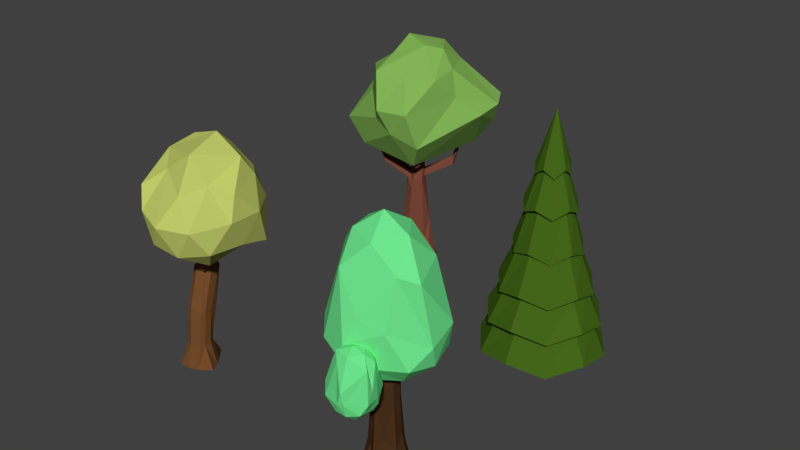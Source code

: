# Source: B_ume.blend  (saved by Blender 2.79.0; exported with 4.5.12 LTS)
import bpy
from mathutils import Matrix  # noqa: F401  (used for matrix-valued properties, if any)

bpy.ops.wm.read_factory_settings(use_empty=True)
scene = bpy.context.scene
scene.name = 'Scene'

# ---- collections
col_collection_1 = bpy.data.collections.new('Collection 1'); scene.collection.children.link(col_collection_1)

# ---- materials (node trees are filled in below, after node groups)
mat_material_008 = bpy.data.materials.new('Material.008')
mat_material_008.alpha_threshold = 0.0
mat_material_008.use_transparent_shadow = False
mat_material_008.diffuse_color = (0.196, 0.06274, 0.03834, 1.0)
mat_material_008.roughness = 0.5
mat_material_009 = bpy.data.materials.new('Material.009')
mat_material_009.alpha_threshold = 0.0
mat_material_009.use_transparent_shadow = False
mat_material_009.diffuse_color = (0.2271, 0.4575, 0.0941, 1.0)
mat_material_009.roughness = 0.5
mat_material_006 = bpy.data.materials.new('Material.006')
mat_material_006.alpha_threshold = 0.0
mat_material_006.use_transparent_shadow = False
mat_material_006.diffuse_color = (0.1789, 0.07348, 0.0249, 1.0)
mat_material_006.roughness = 0.5
mat_material_007 = bpy.data.materials.new('Material.007')
mat_material_007.alpha_threshold = 0.0
mat_material_007.use_transparent_shadow = False
mat_material_007.diffuse_color = (0.521, 0.5926, 0.143, 1.0)
mat_material_007.roughness = 0.5
mat_material_003 = bpy.data.materials.new('Material.003')
mat_material_003.alpha_threshold = 0.0
mat_material_003.use_transparent_shadow = False
mat_material_003.diffuse_color = (0.07036, 0.03071, 0.01161, 1.0)
mat_material_003.roughness = 0.5
mat_material_005 = bpy.data.materials.new('Material.005')
mat_material_005.alpha_threshold = 0.0
mat_material_005.use_transparent_shadow = False
mat_material_005.diffuse_color = (0.159, 0.7991, 0.2747, 1.0)
mat_material_005.roughness = 0.5
mat_material_004 = bpy.data.materials.new('Material.004')
mat_material_004.alpha_threshold = 0.0
mat_material_004.use_transparent_shadow = False
mat_material_004.diffuse_color = (0.1597, 0.8, 0.2759, 1.0)
mat_material_004.roughness = 0.5
mat_material_001 = bpy.data.materials.new('Material.001')
mat_material_001.alpha_threshold = 0.0
mat_material_001.use_transparent_shadow = False
mat_material_001.diffuse_color = (0.05951, 0.1384, 0.01033, 1.0)
mat_material_001.roughness = 0.5
mat_material_002 = bpy.data.materials.new('Material.002')
mat_material_002.alpha_threshold = 0.0
mat_material_002.use_transparent_shadow = False
mat_material_002.diffuse_color = (0.06998, 0.03036, 0.01157, 1.0)
mat_material_002.roughness = 0.5

# ---- material node trees

# ---- world
world_world = bpy.data.worlds.new('World'); scene.world = world_world
world_world.color = (0.05088, 0.05088, 0.05088)
world_world.use_sun_shadow = False
world_world.sun_shadow_jitter_overblur = 0.0
world_world.cycles.sampling_method = 'MANUAL'

# ---- meshes
me_cylinder_003 = bpy.data.meshes.new('Cylinder.003')
me_cylinder_003.from_pydata([(0.5859, 0.7964, -0.007796), (0.5859, 0.4077, 1.992), (1.53, 0.4896, -0.007796), (1.174, -0.0006999, 1.992), (2.113, -0.3134, -0.007796), (1.537, -0.5007, 3.319), (2.113, -1.306, -0.007796), (1.537, -1.119, 1.992), (1.53, -2.109, -0.007796), (1.174, -1.619, 1.992), (0.5859, -2.416, -0.007796), (0.5859, -1.81, 1.992), (-0.1046, -2.325, -0.007796), (-0.00189, -1.619, 2.643), (-0.9416, -1.306, -0.007796), (-0.3652, -1.119, 1.992), (-0.9416, -0.3134, -0.007796), (-0.03424, -0.6193, 2.474), (-0.3581, 0.4896, -0.007796), (-0.001889, -0.0006997, 1.992), (0.978, -0.27, 6.46), (0.7209, -0.2579, 6.594), (1.084, -0.6036, 6.556), (1.22, -1.016, 6.46), (0.8157, -1.349, 6.46), (0.6903, -1.477, 5.813), (0.1938, -1.262, 6.46), (-0.04858, -1.016, 6.46), (-0.04858, -0.6946, 6.593), (0.1938, -0.27, 5.193), (0.8011, -0.2271, 7.673), (0.5859, -0.1572, 7.673), (0.9341, -0.4102, 7.673), (0.9341, -0.6365, 7.47), (0.8011, -0.8195, 7.673), (0.5859, -0.8894, 7.478), (0.3707, -0.8195, 7.673), (0.2377, -0.6365, 7.673), (0.2377, -0.4102, 7.673), (0.3707, -0.2271, 7.673), (0.6261, 0.119, 10.99), (0.5859, 0.1321, 10.99), (0.651, 0.08479, 10.99), (0.651, 0.04248, 10.99), (0.6261, 0.008247, 10.99), (0.5859, -0.004828, 10.99), (0.5457, 0.008247, 10.99), (0.5208, 0.04248, 10.99), (0.5208, 0.08479, 10.99), (0.5457, 0.119, 10.99), (0.9341, 0.2416, 9.33), (0.9341, 0.01532, 9.33), (0.3707, 0.4247, 9.33), (0.5859, 0.4946, 9.33), (0.3707, -0.1677, 9.33), (0.2377, 0.01532, 9.33), (0.8011, -0.1677, 9.33), (0.8011, 0.4247, 9.33), (0.2377, 0.2416, 9.33), (0.5859, -0.2377, 9.33), (0.5859, -1.095, 7.215), (0.2822, -1.024, 6.842), (1.077, -0.5069, 6.878), (1.077, -0.8262, 7.231), (0.2822, -0.2486, 7.067), (0.7169, -0.1499, 6.942), (0.09455, -0.8262, 7.067), (0.8896, -1.084, 7.067), (0.8896, -0.2486, 7.067), (0.09455, -0.6137, 6.823), (1.342, -1.713, 8.293), (1.475, -1.53, 8.091), (1.126, -1.783, 8.098), (1.126, -1.989, 7.835), (1.618, -1.72, 7.852), (1.43, -1.978, 7.687), (0.6748, -2.566, 9.982), (0.753, -2.459, 9.862), (0.5482, -2.608, 9.867), (0.5482, -2.728, 9.712), (0.8372, -2.57, 9.722), (0.7268, -2.722, 9.625), (-1.549, -1.694, 7.494), (-1.306, -1.94, 7.494), (-1.549, -1.372, 7.626), (-1.218, -1.702, 7.876), (-1.405, -1.504, 8.101), (-1.405, -1.291, 7.857), (-2.238, -2.159, 9.549), (-2.157, -2.242, 9.549), (-2.238, -2.051, 9.594), (-2.127, -2.162, 9.677), (-2.19, -2.096, 9.753), (-2.19, -2.024, 9.671), (2.158, 1.421, 7.096), (1.901, 1.433, 7.23), (2.264, 1.088, 7.192), (1.897, 1.541, 7.578), (2.069, 1.443, 7.702), (2.257, 1.184, 7.514), (2.212, 2.54, 9.393), (2.115, 2.507, 9.432), (2.252, 2.425, 9.33), (2.113, 2.443, 9.554), (2.178, 2.383, 9.56), (2.249, 2.365, 9.441)], [], [(1, 2, 0), (3, 4, 2), (5, 6, 4), (7, 8, 6), (9, 10, 8), (10, 13, 12), (13, 14, 12), (15, 16, 14), (1, 20, 3), (17, 18, 16), (19, 0, 18), (6, 14, 18), (60, 36, 61), (5, 23, 7), (5, 20, 22), (1, 29, 21), (17, 29, 19), (17, 27, 28), (15, 26, 27), (13, 25, 26), (9, 25, 11), (7, 24, 9), (51, 42, 43), (62, 33, 63), (64, 31, 65), (66, 36, 37), (34, 71, 33), (68, 31, 30), (66, 38, 69), (67, 74, 75), (68, 32, 62), (64, 38, 39), (46, 44, 42), (52, 41, 53), (54, 47, 55), (56, 43, 44), (57, 41, 40), (55, 48, 58), (59, 44, 45), (50, 40, 42), (58, 49, 52), (59, 46, 54), (36, 59, 54), (39, 58, 52), (30, 50, 32), (34, 59, 35), (38, 55, 58), (31, 57, 30), (34, 51, 56), (37, 54, 55), (31, 52, 53), (32, 51, 33), (29, 69, 64), (68, 99, 98), (25, 67, 60), (66, 87, 86), (62, 96, 99), (23, 67, 24), (27, 84, 28), (21, 64, 65), (23, 62, 63), (25, 61, 26), (72, 79, 78), (75, 80, 81), (60, 72, 35), (63, 71, 74), (67, 73, 60), (34, 72, 70), (80, 76, 81), (81, 78, 79), (70, 77, 71), (73, 81, 79), (71, 80, 74), (70, 78, 76), (85, 89, 83), (87, 90, 93), (66, 85, 61), (27, 83, 82), (28, 87, 69), (61, 83, 26), (90, 92, 93), (88, 91, 92), (82, 89, 88), (86, 93, 92), (84, 88, 90), (86, 91, 85), (95, 100, 94), (97, 101, 95), (20, 96, 22), (68, 97, 65), (65, 95, 21), (20, 95, 94), (100, 105, 102), (101, 104, 100), (98, 105, 104), (94, 102, 96), (98, 103, 97), (99, 102, 105), (1, 3, 2), (3, 5, 4), (5, 7, 6), (7, 9, 8), (9, 11, 10), (10, 11, 13), (13, 15, 14), (15, 17, 16), (1, 21, 20), (17, 19, 18), (19, 1, 0), (18, 0, 6), (0, 2, 6), (2, 4, 6), (6, 8, 10), (10, 12, 14), (14, 16, 18), (6, 10, 14), (60, 35, 36), (5, 22, 23), (5, 3, 20), (1, 19, 29), (17, 28, 29), (17, 15, 27), (15, 13, 26), (13, 11, 25), (9, 24, 25), (7, 23, 24), (51, 50, 42), (62, 32, 33), (64, 39, 31), (66, 61, 36), (34, 70, 71), (68, 65, 31), (66, 37, 38), (67, 63, 74), (68, 30, 32), (64, 69, 38), (42, 40, 41), (41, 49, 48), (48, 47, 46), (46, 45, 44), (44, 43, 42), (42, 41, 48), (48, 46, 42), (52, 49, 41), (54, 46, 47), (56, 51, 43), (57, 53, 41), (55, 47, 48), (59, 56, 44), (50, 57, 40), (58, 48, 49), (59, 45, 46), (36, 35, 59), (39, 38, 58), (30, 57, 50), (34, 56, 59), (38, 37, 55), (31, 53, 57), (34, 33, 51), (37, 36, 54), (31, 39, 52), (32, 50, 51), (29, 28, 69), (68, 62, 99), (25, 24, 67), (66, 69, 87), (62, 22, 96), (23, 63, 67), (27, 82, 84), (21, 29, 64), (23, 22, 62), (25, 60, 61), (72, 73, 79), (75, 74, 80), (60, 73, 72), (63, 33, 71), (67, 75, 73), (34, 35, 72), (80, 77, 76), (81, 76, 78), (70, 76, 77), (73, 75, 81), (71, 77, 80), (70, 72, 78), (85, 91, 89), (87, 84, 90), (66, 86, 85), (27, 26, 83), (28, 84, 87), (61, 85, 83), (90, 88, 92), (88, 89, 91), (82, 83, 89), (86, 87, 93), (84, 82, 88), (86, 92, 91), (95, 101, 100), (97, 103, 101), (20, 94, 96), (68, 98, 97), (65, 97, 95), (20, 21, 95), (100, 104, 105), (101, 103, 104), (98, 99, 105), (94, 100, 102), (98, 104, 103), (99, 96, 102)])
me_cylinder_003.materials.append(mat_material_008)
me_cylinder_003.use_remesh_preserve_volume = False
me_cylinder_003.use_remesh_preserve_attributes = False
me_cylinder_003.use_mirror_vertex_groups = False
me_cylinder_003.update()
me_icosphere_002 = bpy.data.meshes.new('Icosphere.002')
me_icosphere_002.from_pydata([(-0.5422, 0.0, -1.227), (0.7062, -0.9987, -0.7718), (-0.162, -1.17, -0.291), (-0.8944, 0.0, -0.3889), (0.1463, 1.192, -0.6213), (1.146, 0.8674, -0.6213), (0.2764, -0.8506, 0.5055), (-0.7236, -0.5257, 0.5055), (-0.6254, 0.5745, 0.6365), (0.2563, 0.9638, 0.3933), (0.7902, -0.05529, 0.5861), (-0.2594, -0.05379, 1.078), (-0.6927, -0.9095, -1.03), (0.424, -0.7529, -1.269), (0.2076, -1.196, -0.536), (1.335, 0.1552, -0.2725), (0.848, 0.6507, -1.072), (-1.068, 0.0, -0.7923), (-1.249, -0.7439, -0.6541), (0.2603, 0.8417, -1.025), (-0.8481, 0.6612, -0.4668), (0.6856, 1.151, -0.6998), (0.9513, -0.1609, 0.07463), (1.374, 0.6507, -0.1741), (0.0, -1.339, -0.06664), (0.5878, -1.222, -0.06664), (-0.9511, -0.309, 0.05831), (-0.6833, -0.6588, 0.02209), (-0.601, 0.6532, 0.1939), (-1.032, 0.3036, -0.07792), (1.186, 0.9953, -0.08185), (0.4227, 1.342, -0.1741), (0.7922, -0.5928, 0.4871), (-0.2629, -1.036, 0.584), (-0.9031, 0.138, 0.4602), (-0.2629, 0.809, 0.584), (0.5329, 0.5422, 0.604), (0.2518, -0.221, 0.9808), (0.5257, 0.0, 0.909), (-0.2553, -0.5342, 0.8175), (-0.471, 0.1223, 0.9018), (0.1625, 0.5, 0.909)], [], [(0, 13, 12), (1, 13, 15), (0, 12, 17), (0, 17, 19), (0, 19, 16), (1, 15, 22), (2, 14, 24), (3, 18, 26), (4, 20, 28), (5, 21, 30), (1, 22, 25), (2, 24, 27), (3, 26, 29), (4, 28, 31), (5, 30, 23), (6, 32, 37), (7, 33, 39), (8, 34, 40), (9, 35, 41), (10, 36, 38), (38, 41, 11), (38, 36, 41), (36, 9, 41), (41, 40, 11), (41, 35, 40), (35, 8, 40), (40, 39, 11), (40, 34, 39), (34, 7, 39), (39, 37, 11), (39, 33, 37), (33, 6, 37), (37, 38, 11), (37, 32, 38), (32, 10, 38), (23, 36, 10), (23, 30, 36), (30, 9, 36), (31, 35, 9), (31, 28, 35), (28, 8, 35), (29, 34, 8), (29, 26, 34), (26, 7, 34), (27, 33, 7), (27, 24, 33), (24, 6, 33), (25, 32, 6), (25, 22, 32), (22, 10, 32), (30, 31, 9), (30, 21, 31), (21, 4, 31), (28, 29, 8), (28, 20, 29), (20, 3, 29), (26, 27, 7), (26, 18, 27), (18, 2, 27), (24, 25, 6), (24, 14, 25), (14, 1, 25), (22, 23, 10), (22, 15, 23), (15, 5, 23), (16, 21, 5), (16, 19, 21), (19, 4, 21), (19, 20, 4), (19, 17, 20), (17, 3, 20), (17, 18, 3), (17, 12, 18), (12, 2, 18), (15, 16, 5), (15, 13, 16), (13, 0, 16), (12, 14, 2), (12, 13, 14), (13, 1, 14)])
me_icosphere_002.materials.append(mat_material_009)
me_icosphere_002.use_remesh_preserve_volume = False
me_icosphere_002.use_remesh_preserve_attributes = False
me_icosphere_002.use_mirror_vertex_groups = False
me_icosphere_002.update()
me_cylinder_002 = bpy.data.meshes.new('Cylinder.002')
me_cylinder_002.from_pydata([(0.9496, 1.797, -1.073e-06), (0.9496, 0.6925, 2.0), (1.795, 0.8565, -1.073e-06), (1.537, 0.5015, 2.0), (2.318, 0.1371, -1.073e-06), (1.901, 0.001532, 2.0), (2.758, -0.7521, -1.073e-06), (1.901, -0.6165, 2.0), (1.795, -1.471, -1.073e-06), (1.752, -1.022, 2.0), (0.9496, -1.746, -1.073e-06), (0.9496, -1.307, 2.0), (0.1039, -1.808, -1.073e-06), (0.3618, -1.117, 2.0), (-0.4188, -0.7521, -1.073e-06), (-0.001484, -0.6165, 2.0), (-0.4188, 0.1371, -1.073e-06), (0.3884, 0.001532, 2.0), (0.1039, 0.8565, -1.073e-06), (0.3618, 0.5015, 2.0), (1.537, 1.901, 8.407), (0.9496, 2.092, 8.712), (1.901, 1.401, 8.407), (1.901, 0.7829, 8.764), (1.537, 0.2829, 8.407), (0.9496, 0.09194, 8.958), (0.3618, 0.2829, 8.407), (0.0343, 0.5512, 8.407), (0.1795, 1.401, 8.84), (0.3618, 1.901, 8.407), (1.087, 1.597, 9.653), (0.8599, 1.983, 9.489), (1.172, 1.48, 9.653), (1.812, 0.9628, 9.327), (1.087, 1.219, 9.653), (0.9496, 0.6125, 9.475), (0.8124, 1.219, 9.653), (0.7276, 1.336, 9.653), (0.3207, 1.425, 9.62), (0.8124, 1.597, 9.653), (1.691, 0.08221, 8.465), (2.054, 0.5822, 8.822), (1.103, -0.1088, 9.016), (1.691, 0.3985, 10.12), (2.054, 0.8985, 9.385), (1.103, 0.2075, 9.533), (0.1976, 2.088, 8.35), (0.01528, 1.588, 8.783), (0.7853, 2.279, 8.654), (0.1976, 2.404, 10.0), (-0.1657, 1.904, 9.563), (0.7853, 2.595, 9.432), (0.9496, 1.05, 5.173), (1.74, 1.011, 5.029), (1.901, 0.3593, 5.029), (1.901, -0.2587, 5.198), (0.3618, 0.8593, 5.029), (0.08409, 0.3593, 5.234), (-0.001484, -0.2587, 5.029), (0.4754, -0.8555, 5.029), (0.9496, -0.9497, 5.29), (1.734, -0.6313, 5.029), (-0.8498, 3.411, 10.3), (-0.897, 3.281, 10.42), (-0.6977, 3.46, 10.38), (-0.8498, 3.493, 10.73), (-0.9439, 3.363, 10.62), (-0.6977, 3.542, 10.58), (2.934, -1.425, 10.87), (3.034, -1.287, 10.97), (2.773, -1.477, 11.02), (2.934, -1.338, 11.33), (3.034, -1.201, 11.13), (2.773, -1.39, 11.17)], [], [(0, 3, 2), (3, 4, 2), (4, 7, 6), (7, 8, 6), (9, 10, 8), (11, 12, 10), (13, 14, 12), (15, 16, 14), (52, 20, 53), (17, 18, 16), (19, 0, 18), (6, 14, 18), (26, 35, 36), (55, 22, 23), (53, 22, 54), (52, 29, 21), (57, 29, 56), (57, 27, 28), (58, 26, 27), (60, 26, 59), (60, 24, 25), (55, 24, 61), (22, 33, 23), (38, 47, 28), (27, 36, 37), (24, 42, 25), (21, 30, 20), (28, 37, 38), (25, 45, 35), (20, 32, 22), (29, 47, 46), (35, 34, 36), (38, 37, 39), (31, 39, 30), (33, 32, 34), (43, 72, 44), (45, 70, 73), (35, 43, 34), (23, 44, 41), (24, 41, 40), (33, 43, 44), (49, 67, 65), (51, 64, 67), (39, 50, 38), (31, 48, 51), (29, 48, 21), (31, 49, 39), (37, 36, 34), (7, 61, 9), (11, 61, 60), (11, 59, 13), (15, 59, 58), (17, 58, 57), (17, 56, 19), (1, 56, 52), (3, 54, 5), (7, 54, 55), (1, 53, 3), (62, 67, 64), (62, 66, 65), (48, 62, 64), (50, 63, 47), (49, 66, 50), (47, 62, 46), (68, 72, 71), (68, 73, 70), (41, 68, 40), (44, 69, 41), (43, 73, 71), (42, 68, 70), (0, 1, 3), (3, 5, 4), (4, 5, 7), (7, 9, 8), (9, 11, 10), (11, 13, 12), (13, 15, 14), (15, 17, 16), (52, 21, 20), (17, 19, 18), (19, 1, 0), (18, 0, 2), (2, 4, 6), (6, 8, 10), (10, 12, 6), (12, 14, 6), (14, 16, 18), (18, 2, 6), (26, 25, 35), (55, 54, 22), (53, 20, 22), (52, 56, 29), (57, 28, 29), (57, 58, 27), (58, 59, 26), (60, 25, 26), (60, 61, 24), (55, 23, 24), (22, 32, 33), (38, 50, 47), (27, 26, 36), (24, 40, 42), (21, 31, 30), (28, 27, 37), (25, 42, 45), (20, 30, 32), (29, 28, 47), (43, 71, 72), (45, 42, 70), (35, 45, 43), (23, 33, 44), (24, 23, 41), (33, 34, 43), (49, 51, 67), (51, 48, 64), (39, 49, 50), (31, 21, 48), (29, 46, 48), (31, 51, 49), (34, 32, 30), (30, 39, 34), (39, 37, 34), (7, 55, 61), (11, 9, 61), (11, 60, 59), (15, 13, 59), (17, 15, 58), (17, 57, 56), (1, 19, 56), (3, 53, 54), (7, 5, 54), (1, 52, 53), (62, 65, 67), (62, 63, 66), (48, 46, 62), (50, 66, 63), (49, 65, 66), (47, 63, 62), (68, 69, 72), (68, 71, 73), (41, 69, 68), (44, 72, 69), (43, 45, 73), (42, 40, 68)])
me_cylinder_002.materials.append(mat_material_006)
me_cylinder_002.use_remesh_preserve_volume = False
me_cylinder_002.use_remesh_preserve_attributes = False
me_cylinder_002.use_mirror_vertex_groups = False
me_cylinder_002.update()
me_icosphere_001 = bpy.data.meshes.new('Icosphere.001')
me_icosphere_001.from_pydata([(-0.1358, 0.0, -0.838), (0.7148, -0.7145, -0.4472), (-0.2852, -1.039, -0.4472), (-1.238, 0.1642, -0.4472), (-0.582, 1.175, -0.4472), (0.6591, 0.5626, -0.6837), (0.1382, -0.7862, 0.4546), (-0.7639, -0.7982, 0.4151), (-0.8594, 0.5257, 0.4472), (0.1406, 0.8506, 0.4472), (0.7486, -0.1471, 0.4359), (-0.0379, 0.2582, 1.205), (-0.3145, -0.6954, -0.648), (0.4165, -0.4978, -0.8173), (0.2541, -0.9978, -0.5257), (0.7148, 0.0, -0.5257), (0.1215, 0.4467, -0.8893), (-0.9937, 0.1135, -0.962), (-1.19, -0.2785, -0.5504), (-0.4681, 0.6531, -0.8173), (-1.033, 1.02, -0.4485), (0.1086, 0.8592, -0.2173), (0.8153, -0.309, 0.0), (0.8153, 0.309, 0.0), (-0.00878, -1.189, 0.0), (0.579, -0.9978, 0.0), (-1.294, -0.1448, 0.0), (-0.5526, -1.002, 0.07013), (-0.9337, 0.8831, 0.09596), (-1.365, 0.3527, -0.1731), (0.452, 0.809, 0.0), (-0.3056, 1.153, 0.0), (0.3591, -0.3566, 0.5437), (-0.4453, -0.4918, 0.6678), (-0.9865, 0.0, 0.5257), (-0.3987, 0.809, 0.5257), (0.5524, 0.5, 0.5257), (0.04328, -0.4019, 1.03), (0.4716, 0.2878, 0.8858), (-0.8347, -0.1092, 0.8272), (-0.5662, 0.2341, 1.046), (-0.2273, 0.7059, 0.8355)], [], [(0, 13, 12), (1, 13, 15), (0, 12, 17), (0, 17, 19), (0, 19, 16), (1, 15, 22), (2, 14, 24), (3, 18, 26), (4, 20, 28), (5, 21, 30), (1, 22, 25), (2, 24, 27), (3, 26, 29), (4, 28, 31), (5, 30, 23), (6, 32, 37), (7, 33, 39), (8, 34, 40), (9, 35, 41), (10, 36, 38), (38, 41, 11), (38, 36, 41), (36, 9, 41), (41, 40, 11), (41, 35, 40), (35, 8, 40), (40, 39, 11), (40, 34, 39), (34, 7, 39), (39, 37, 11), (39, 33, 37), (33, 6, 37), (37, 38, 11), (37, 32, 38), (32, 10, 38), (23, 36, 10), (23, 30, 36), (30, 9, 36), (31, 35, 9), (31, 28, 35), (28, 8, 35), (29, 34, 8), (29, 26, 34), (26, 7, 34), (27, 33, 7), (27, 24, 33), (24, 6, 33), (25, 32, 6), (25, 22, 32), (22, 10, 32), (30, 31, 9), (30, 21, 31), (21, 4, 31), (28, 29, 8), (28, 20, 29), (20, 3, 29), (26, 27, 7), (26, 18, 27), (18, 2, 27), (24, 25, 6), (24, 14, 25), (14, 1, 25), (22, 23, 10), (22, 15, 23), (15, 5, 23), (16, 21, 5), (16, 19, 21), (19, 4, 21), (19, 20, 4), (19, 17, 20), (17, 3, 20), (17, 18, 3), (17, 12, 18), (12, 2, 18), (15, 16, 5), (15, 13, 16), (13, 0, 16), (12, 14, 2), (12, 13, 14), (13, 1, 14)])
me_icosphere_001.materials.append(mat_material_007)
me_icosphere_001.use_remesh_preserve_volume = False
me_icosphere_001.use_remesh_preserve_attributes = False
me_icosphere_001.use_mirror_vertex_groups = False
me_icosphere_001.update()
me_cylinder_004 = bpy.data.meshes.new('Cylinder.004')
me_cylinder_004.from_pydata([(0.6157, 1.006, -0.2114), (0.6157, 0.6289, 1.468), (1.331, 0.7735, -0.2114), (1.109, 0.4686, 1.468), (1.773, 0.1652, -0.2114), (1.274, 0.04876, 2.183), (1.773, -0.5867, -0.2114), (1.414, -0.4702, 1.468), (1.331, -1.195, -0.2114), (0.9879, -0.7916, 1.98), (0.6157, -1.427, -0.2114), (0.6157, -1.05, 1.468), (-0.09935, -1.476, -0.2114), (0.2268, -0.7219, 1.468), (-0.5413, -0.5867, -0.2114), (-0.1828, -0.4702, 1.468), (-0.5413, 0.1652, -0.2114), (-0.2843, 0.2079, 1.468), (-0.09935, 0.7735, -0.2114), (0.1222, 0.4686, 1.468), (1.0, 0.3184, 4.812), (0.6157, 0.5211, 4.812), (1.238, -0.008612, 4.812), (1.238, -0.4128, 4.812), (1.0, -0.7398, 4.566), (0.6157, -0.8647, 4.812), (0.2313, -0.7398, 4.488), (-0.006259, -0.4128, 5.53), (0.08503, -0.008612, 4.812), (0.2313, 0.3184, 4.812), (0.6928, -0.1046, 7.14), (0.6157, -0.07961, 7.14), (0.7404, -0.1702, 7.14), (0.7404, -0.2512, 7.14), (0.6928, -0.3168, 7.14), (0.6157, -0.3418, 7.14), (0.5387, -0.3168, 7.14), (0.4911, -0.2512, 7.14), (0.4911, -0.1702, 7.14), (0.5387, -0.1046, 7.14), (1.238, -0.4128, 3.831), (1.0, -0.7398, 4.111), (0.6157, 0.3571, 3.831), (1.0, 0.3184, 3.831), (1.238, -0.008612, 3.831), (0.2313, 0.3184, 3.831), (-0.006259, -0.008612, 3.831), (-0.006259, -0.4128, 3.831), (0.2313, -0.7398, 4.085), (0.6157, -0.8647, 3.831), (0.8927, -1.951, 4.654), (1.155, -1.865, 4.486), (0.6303, -1.865, 4.433), (0.6303, -1.865, 4.158), (0.8927, -1.951, 3.985), (1.155, -1.865, 4.176), (1.034, -2.58, 4.974), (1.093, -2.603, 4.938), (0.9752, -2.613, 4.932), (0.9752, -2.666, 4.9), (1.034, -2.71, 4.897), (1.093, -2.663, 4.902)], [], [(1, 2, 0), (3, 4, 2), (4, 7, 6), (7, 8, 6), (9, 10, 8), (10, 13, 12), (13, 14, 12), (15, 16, 14), (41, 23, 24), (17, 18, 16), (19, 0, 18), (6, 10, 14), (21, 30, 20), (43, 21, 20), (44, 23, 40), (43, 22, 44), (42, 29, 21), (45, 28, 29), (47, 28, 46), (47, 26, 27), (26, 53, 52), (49, 53, 48), (38, 36, 34), (27, 38, 28), (25, 34, 35), (20, 32, 22), (29, 38, 39), (25, 36, 26), (22, 33, 23), (29, 31, 21), (27, 36, 37), (23, 34, 24), (9, 49, 11), (13, 49, 48), (13, 47, 15), (15, 46, 17), (17, 45, 19), (1, 45, 42), (3, 44, 5), (5, 40, 7), (1, 43, 3), (9, 40, 41), (51, 61, 55), (54, 59, 53), (25, 52, 50), (41, 51, 55), (49, 55, 54), (25, 51, 24), (60, 58, 59), (61, 56, 60), (52, 59, 58), (50, 57, 51), (55, 60, 54), (50, 58, 56), (1, 3, 2), (3, 5, 4), (4, 5, 7), (7, 9, 8), (9, 11, 10), (10, 11, 13), (13, 15, 14), (15, 17, 16), (41, 40, 23), (17, 19, 18), (19, 1, 0), (18, 0, 2), (2, 4, 6), (6, 8, 10), (10, 12, 14), (14, 16, 18), (18, 2, 14), (2, 6, 14), (21, 31, 30), (43, 42, 21), (44, 22, 23), (43, 20, 22), (42, 45, 29), (45, 46, 28), (47, 27, 28), (47, 48, 26), (26, 48, 53), (49, 54, 53), (32, 30, 38), (30, 31, 38), (31, 39, 38), (38, 37, 36), (36, 35, 34), (34, 33, 38), (33, 32, 38), (27, 37, 38), (25, 24, 34), (20, 30, 32), (29, 28, 38), (25, 35, 36), (22, 32, 33), (29, 39, 31), (27, 26, 36), (23, 33, 34), (9, 41, 49), (13, 11, 49), (13, 48, 47), (15, 47, 46), (17, 46, 45), (1, 19, 45), (3, 43, 44), (5, 44, 40), (1, 42, 43), (9, 7, 40), (51, 57, 61), (54, 60, 59), (25, 26, 52), (41, 24, 51), (49, 41, 55), (25, 50, 51), (60, 56, 58), (61, 57, 56), (52, 53, 59), (50, 56, 57), (55, 61, 60), (50, 52, 58)])
me_cylinder_004.materials.append(mat_material_003)
me_cylinder_004.use_remesh_preserve_volume = False
me_cylinder_004.use_remesh_preserve_attributes = False
me_cylinder_004.use_mirror_vertex_groups = False
me_cylinder_004.update()
me_icosphere_003 = bpy.data.meshes.new('Icosphere.003')
me_icosphere_003.from_pydata([(0.1707, 0.07619, -1.04), (0.7236, -0.5257, -0.4472), (-0.21, -0.8506, -0.4472), (-1.017, -0.21, -0.4472), (-0.4824, 1.008, -0.4472), (0.7236, 0.5257, -0.4472), (0.2046, -1.034, 0.5979), (-1.003, -0.53, 0.4472), (-0.8013, 0.6205, 0.4472), (0.1987, 0.9455, 1.549), (0.8944, 0.0, 0.4472), (0.0, 0.0, 2.101), (-0.2675, -0.3488, -0.7221), (0.2601, -0.2444, -0.9929), (0.2629, -0.809, -0.5257), (0.7457, -0.2274, -0.4772), (0.6299, 0.3406, -0.6914), (-0.5257, 0.0, -0.8507), (-0.6882, -0.5, -0.5257), (-0.1625, 0.5, -0.8507), (-0.8971, 0.5, -0.3776), (0.2629, 0.809, -0.5257), (0.9511, -0.309, 0.0), (0.8298, 0.3807, -0.06491), (0.0, -1.0, 0.0), (0.2829, -0.9405, 0.03435), (-1.162, -0.07072, -0.0708), (-0.7727, -0.809, 0.0), (-0.6655, 0.9038, 0.0), (-1.04, 0.5089, 0.185), (0.5254, 1.035, 0.1002), (-0.0777, 1.095, 0.0), (0.8724, -0.2459, 1.442), (-0.2629, -0.6546, 1.627), (-0.7511, -0.3233, 1.513), (-0.3406, 0.9038, 1.627), (0.7941, 0.2969, 1.592), (0.1625, -0.5604, 1.952), (0.5257, 0.0, 1.952), (-0.5046, -0.4282, 1.952), (-0.4253, 0.309, 1.952), (0.1625, 0.5, 1.952)], [], [(0, 13, 12), (1, 13, 15), (0, 12, 17), (0, 17, 19), (0, 19, 16), (1, 15, 22), (2, 14, 24), (3, 18, 26), (4, 20, 28), (5, 21, 30), (1, 22, 25), (2, 24, 27), (3, 26, 29), (4, 28, 31), (5, 30, 23), (6, 32, 37), (7, 33, 39), (8, 34, 40), (9, 35, 41), (10, 36, 38), (38, 41, 11), (38, 36, 41), (36, 9, 41), (41, 40, 11), (41, 35, 40), (35, 8, 40), (40, 39, 11), (40, 34, 39), (34, 7, 39), (39, 37, 11), (39, 33, 37), (33, 6, 37), (37, 38, 11), (37, 32, 38), (32, 10, 38), (23, 36, 10), (23, 30, 36), (30, 9, 36), (31, 35, 9), (31, 28, 35), (28, 8, 35), (29, 34, 8), (29, 26, 34), (26, 7, 34), (27, 33, 7), (27, 24, 33), (24, 6, 33), (25, 32, 6), (25, 22, 32), (22, 10, 32), (30, 31, 9), (30, 21, 31), (21, 4, 31), (28, 29, 8), (28, 20, 29), (20, 3, 29), (26, 27, 7), (26, 18, 27), (18, 2, 27), (24, 25, 6), (24, 14, 25), (14, 1, 25), (22, 23, 10), (22, 15, 23), (15, 5, 23), (16, 21, 5), (16, 19, 21), (19, 4, 21), (19, 20, 4), (19, 17, 20), (17, 3, 20), (17, 18, 3), (17, 12, 18), (12, 2, 18), (15, 16, 5), (15, 13, 16), (13, 0, 16), (12, 14, 2), (12, 13, 14), (13, 1, 14)])
me_icosphere_003.materials.append(mat_material_005)
me_icosphere_003.use_remesh_preserve_volume = False
me_icosphere_003.use_remesh_preserve_attributes = False
me_icosphere_003.use_mirror_vertex_groups = False
me_icosphere_003.update()
me_icosphere = bpy.data.meshes.new('Icosphere')
me_icosphere.from_pydata([(0.3086, 0.1062, -1.203), (1.305, -0.6175, -0.4418), (-0.1315, -1.333, -0.3188), (-1.263, 0.1289, -0.207), (-0.5672, 1.442, -0.4418), (1.317, 0.8219, -0.3944), (0.1613, -1.1, 0.7641), (-1.015, -0.6175, 0.7894), (-0.8795, 1.092, 1.701), (0.3616, 1.042, 1.731), (1.353, -0.2761, 1.686), (-0.01888, 0.1062, 2.943), (-0.2231, -0.9044, -1.112), (0.8941, -0.3192, -0.9971), (0.343, -1.007, -0.5498), (1.48, 0.1062, -0.5498), (0.8941, 0.5315, -0.9971), (-0.9968, 0.2828, -1.003), (-0.9584, -0.439, -0.7332), (0.08499, 0.7944, -0.9971), (-0.8721, 0.9663, -0.5024), (0.6971, 1.207, -0.5771), (1.574, -0.1, 0.0466), (1.52, 0.6947, 0.3453), (-0.07431, -1.294, 0.09392), (0.8256, -0.8771, 0.4906), (-1.295, -0.5573, 0.09962), (-0.8755, -1.056, -0.1607), (-0.9814, 1.069, 0.5519), (-1.329, 0.3644, 0.08846), (0.7513, 1.24, 0.1537), (-0.01888, 1.483, 0.4438), (0.9284, -0.5821, 1.839), (-0.4113, -0.9703, 1.818), (-1.19, 0.1062, 1.839), (-0.2978, 1.182, 1.939), (0.9284, 0.7944, 1.839), (0.2135, -0.6188, 2.473), (0.7048, 0.1062, 2.521), (-0.5826, -0.3195, 2.5), (-0.7626, 0.4531, 2.457), (0.2047, 0.7944, 2.503)], [], [(0, 13, 12), (1, 13, 15), (0, 12, 17), (0, 17, 19), (0, 19, 16), (1, 15, 22), (2, 14, 24), (3, 18, 26), (4, 20, 28), (5, 21, 30), (1, 22, 25), (2, 24, 27), (3, 26, 29), (4, 28, 31), (5, 30, 23), (6, 32, 37), (7, 33, 39), (8, 34, 40), (9, 35, 41), (10, 36, 38), (38, 41, 11), (38, 36, 41), (36, 9, 41), (41, 40, 11), (41, 35, 40), (35, 8, 40), (40, 39, 11), (40, 34, 39), (34, 7, 39), (39, 37, 11), (39, 33, 37), (33, 6, 37), (37, 38, 11), (37, 32, 38), (32, 10, 38), (23, 36, 10), (23, 30, 36), (30, 9, 36), (31, 35, 9), (31, 28, 35), (28, 8, 35), (29, 34, 8), (29, 26, 34), (26, 7, 34), (27, 33, 7), (27, 24, 33), (24, 6, 33), (25, 32, 6), (25, 22, 32), (22, 10, 32), (30, 31, 9), (30, 21, 31), (21, 4, 31), (28, 29, 8), (28, 20, 29), (20, 3, 29), (26, 27, 7), (26, 18, 27), (18, 2, 27), (24, 25, 6), (24, 14, 25), (14, 1, 25), (22, 23, 10), (22, 15, 23), (15, 5, 23), (16, 21, 5), (16, 19, 21), (19, 4, 21), (19, 20, 4), (19, 17, 20), (17, 3, 20), (17, 18, 3), (17, 12, 18), (12, 2, 18), (15, 16, 5), (15, 13, 16), (13, 0, 16), (12, 14, 2), (12, 13, 14), (13, 1, 14)])
me_icosphere.materials.append(mat_material_004)
me_icosphere.use_remesh_preserve_volume = False
me_icosphere.use_remesh_preserve_attributes = False
me_icosphere.use_mirror_vertex_groups = False
me_icosphere.update()
me_cylinder_001 = bpy.data.meshes.new('Cylinder.001')
me_cylinder_001.from_pydata([(0.003909, 0.008939, -3.695e-06), (0.003909, -0.2868, 2.0), (0.7655, -0.2385, -3.695e-06), (0.5917, -0.4778, 2.0), (1.236, -0.8864, -3.695e-06), (0.955, -0.9778, 2.0), (1.236, -1.687, -3.695e-06), (0.955, -1.596, 2.0), (0.7655, -2.335, -3.695e-06), (0.5917, -2.096, 2.0), (0.003909, -2.583, -3.695e-06), (0.003909, -2.287, 2.0), (-0.7577, -2.335, -3.695e-06), (-0.5839, -2.096, 2.0), (-1.228, -1.687, -3.695e-06), (-0.9471, -1.596, 2.0), (-1.228, -0.8864, -3.695e-06), (-0.9471, -0.9778, 2.0), (-0.7577, -0.2385, -3.695e-06), (-0.5839, -0.4778, 2.0), (0.003909, -0.2868, 1.0), (0.5917, -0.4778, 1.0), (0.955, -0.9778, 1.0), (0.955, -1.596, 1.0), (0.5917, -2.096, 1.0), (0.003909, -2.287, 1.0), (-0.5839, -2.096, 1.0), (-0.9471, -1.596, 1.0), (-0.9471, -0.9778, 1.0), (-0.5839, -0.4778, 1.0), (0.0157, -1.271, 12.7), (0.003909, -1.267, 12.7), (0.02298, -1.281, 12.7), (0.02298, -1.293, 12.7), (0.0157, -1.303, 12.7), (0.003909, -1.307, 12.7), (-0.007879, -1.303, 12.7), (-0.01516, -1.293, 12.7), (-0.01516, -1.281, 12.7), (-0.007879, -1.271, 12.7), (-2.424, -2.076, 1.311), (-2.424, -0.4978, 1.311), (-1.497, -3.352, 1.311), (0.003908, -3.84, 1.311), (1.505, -3.352, 1.311), (2.432, -2.076, 1.311), (0.003909, 1.267, 1.311), (1.505, 0.7789, 1.311), (2.432, -0.4978, 1.311), (-1.497, 0.7789, 1.311), (-1.762, -1.86, 4.446), (-1.087, -2.789, 4.446), (0.003908, -3.143, 4.446), (1.095, -2.789, 4.446), (1.769, -1.86, 4.446), (0.003909, 0.5695, 4.446), (1.769, -0.7132, 4.446), (-1.087, 0.215, 4.446), (1.095, 0.215, 4.446), (-1.762, -0.7132, 4.446), (-0.8349, -0.1323, 6.376), (1.361, -0.8458, 6.376), (0.003909, 0.1402, 6.376), (1.361, -1.728, 6.376), (0.8427, -2.441, 6.376), (0.003908, -2.714, 6.376), (-0.8349, -2.441, 6.376), (-1.353, -1.728, 6.376), (0.8427, -0.1323, 6.376), (-1.353, -0.8458, 6.376), (-0.9321, -1.591, 8.367), (-0.5746, -2.083, 8.367), (0.003909, -2.271, 8.367), (0.5824, -2.083, 8.367), (0.9399, -1.591, 8.367), (0.003909, -0.3026, 8.367), (0.9399, -0.9827, 8.367), (-0.5746, -0.4906, 8.367), (0.5824, -0.4906, 8.367), (-0.9321, -0.9827, 8.367), (0.3499, -0.8106, 10.15), (-0.5558, -1.105, 10.15), (-0.342, -0.8106, 10.15), (0.5637, -1.105, 10.15), (0.003909, -0.6982, 10.15), (0.5637, -1.469, 10.15), (0.3499, -1.763, 10.15), (0.003909, -1.875, 10.15), (-0.342, -1.763, 10.15), (-0.5558, -1.469, 10.15), (-2.093, -0.6055, 2.879), (1.3, 0.4969, 2.879), (-2.093, -1.968, 2.879), (-1.292, -3.071, 2.879), (0.003908, -3.492, 2.879), (1.3, -3.071, 2.879), (2.101, -1.968, 2.879), (0.003909, 0.918, 2.879), (2.101, -0.6055, 2.879), (-1.292, 0.4969, 2.879), (0.3499, -0.8106, 10.15), (-0.5558, -1.105, 10.15), (-0.342, -0.8106, 10.15), (0.5637, -1.105, 10.15), (0.003909, -0.6982, 10.15), (0.5637, -1.469, 10.15), (0.3499, -1.763, 10.15), (0.003909, -1.875, 10.15), (-0.342, -1.763, 10.15), (-0.5558, -1.469, 10.15), (-0.7809, -1.542, 10.15), (-0.4811, -1.954, 9.791), (0.003909, -2.112, 10.15), (0.4889, -1.954, 9.791), (0.7887, -1.542, 10.15), (0.003909, -0.4616, 9.791), (0.7887, -1.032, 9.791), (-0.4811, -0.6192, 10.15), (0.4889, -0.6192, 10.15), (-0.7809, -1.032, 9.791), (0.7497, -0.2603, 8.367), (-1.203, -0.8947, 8.012), (-0.7419, -0.2603, 8.367), (1.211, -0.8947, 8.012), (0.003909, -0.01802, 8.012), (1.211, -1.679, 8.367), (0.7497, -2.313, 8.012), (0.003909, -2.556, 8.367), (-0.7419, -2.313, 8.012), (-1.203, -1.679, 8.367), (0.9779, 0.05382, 6.376), (-1.572, -0.7747, 6.021), (-1.572, -1.799, 6.376), (-0.9701, -2.627, 6.021), (0.003908, -2.944, 6.376), (0.9779, -2.627, 6.021), (1.58, -1.799, 6.376), (0.003909, 0.3703, 6.021), (1.58, -0.7747, 6.021), (-0.9701, 0.05382, 6.376), (1.33, 0.5379, 4.446), (-2.141, -0.5898, 4.091), (-1.322, 0.5379, 4.446), (2.149, -0.5898, 4.091), (0.003909, 0.9686, 4.091), (2.149, -1.984, 4.446), (1.33, -3.111, 4.091), (0.003908, -3.542, 4.446), (-1.322, -3.111, 4.091), (-2.141, -1.984, 4.446), (-2.579, -2.126, 2.879), (-1.593, -3.484, 2.524), (0.003908, -4.003, 2.879), (1.6, -3.484, 2.524), (2.587, -2.126, 2.879), (0.003909, 1.429, 2.524), (2.587, -0.4475, 2.524), (-1.593, 0.9106, 2.879), (-2.579, -0.4475, 2.524), (1.6, 0.9106, 2.879), (-2.857, -0.3572, 0.9565), (1.772, 1.147, 1.311), (-2.857, -2.216, 1.311), (-1.764, -3.72, 0.9565), (0.003908, -4.295, 1.311), (1.772, -3.72, 0.9565), (2.865, -2.216, 1.311), (0.003909, 1.721, 0.9565), (2.865, -0.3572, 0.9565), (-1.764, 1.147, 1.311)], [], [(20, 1, 3, 21), (21, 3, 5, 22), (22, 5, 7, 23), (23, 7, 9, 24), (24, 9, 11, 25), (25, 11, 13, 26), (26, 13, 15, 27), (27, 15, 17, 28), (119, 110, 37, 38), (28, 17, 19, 29), (29, 19, 1, 20), (0, 2, 4, 6, 8, 10, 12, 14, 16, 18), (18, 29, 20, 0), (16, 28, 29, 18), (14, 27, 28, 16), (12, 26, 27, 14), (10, 25, 26, 12), (8, 24, 25, 10), (6, 23, 24, 8), (4, 22, 23, 6), (2, 21, 22, 4), (0, 20, 21, 2), (158, 150, 50, 59), (110, 111, 36, 37), (111, 112, 35, 36), (112, 113, 34, 35), (113, 114, 33, 34), (118, 115, 31, 30), (114, 116, 32, 33), (116, 118, 30, 32), (115, 117, 39, 31), (117, 119, 38, 39), (19, 17, 41, 49), (1, 19, 49, 46), (5, 3, 47, 48), (7, 5, 48, 45), (3, 1, 46, 47), (9, 7, 45, 44), (11, 9, 44, 43), (13, 11, 43, 42), (15, 13, 42, 40), (17, 15, 40, 41), (150, 151, 51, 50), (151, 152, 52, 51), (152, 153, 53, 52), (153, 154, 54, 53), (159, 155, 55, 58), (154, 156, 56, 54), (156, 159, 58, 56), (155, 157, 57, 55), (157, 158, 59, 57), (141, 149, 67, 69), (149, 148, 66, 67), (148, 147, 65, 66), (147, 146, 64, 65), (146, 145, 63, 64), (140, 144, 62, 68), (145, 143, 61, 63), (143, 140, 68, 61), (144, 142, 60, 62), (142, 141, 69, 60), (131, 132, 70, 79), (132, 133, 71, 70), (133, 134, 72, 71), (134, 135, 73, 72), (135, 136, 74, 73), (130, 137, 75, 78), (136, 138, 76, 74), (138, 130, 78, 76), (137, 139, 77, 75), (139, 131, 79, 77), (101, 109, 89, 81), (109, 108, 88, 89), (108, 107, 87, 88), (107, 106, 86, 87), (106, 105, 85, 86), (100, 104, 84, 80), (105, 103, 83, 85), (103, 100, 80, 83), (104, 102, 82, 84), (102, 101, 81, 82), (30, 31, 39, 38, 37, 36, 35, 34, 33, 32), (169, 160, 90, 99), (167, 169, 99, 97), (168, 161, 91, 98), (166, 168, 98, 96), (161, 167, 97, 91), (165, 166, 96, 95), (164, 165, 95, 94), (163, 164, 94, 93), (162, 163, 93, 92), (160, 162, 92, 90), (122, 121, 101, 102), (124, 122, 102, 104), (123, 120, 100, 103), (125, 123, 103, 105), (120, 124, 104, 100), (126, 125, 105, 106), (127, 126, 106, 107), (128, 127, 107, 108), (129, 128, 108, 109), (121, 129, 109, 101), (82, 81, 119, 117), (84, 82, 117, 115), (83, 80, 118, 116), (85, 83, 116, 114), (80, 84, 115, 118), (86, 85, 114, 113), (87, 86, 113, 112), (88, 87, 112, 111), (89, 88, 111, 110), (81, 89, 110, 119), (79, 70, 129, 121), (70, 71, 128, 129), (71, 72, 127, 128), (72, 73, 126, 127), (73, 74, 125, 126), (78, 75, 124, 120), (74, 76, 123, 125), (76, 78, 120, 123), (75, 77, 122, 124), (77, 79, 121, 122), (60, 69, 131, 139), (62, 60, 139, 137), (61, 68, 130, 138), (63, 61, 138, 136), (68, 62, 137, 130), (64, 63, 136, 135), (65, 64, 135, 134), (66, 65, 134, 133), (67, 66, 133, 132), (69, 67, 132, 131), (57, 59, 141, 142), (55, 57, 142, 144), (56, 58, 140, 143), (54, 56, 143, 145), (58, 55, 144, 140), (53, 54, 145, 146), (52, 53, 146, 147), (51, 52, 147, 148), (50, 51, 148, 149), (59, 50, 149, 141), (99, 90, 158, 157), (97, 99, 157, 155), (98, 91, 159, 156), (96, 98, 156, 154), (91, 97, 155, 159), (95, 96, 154, 153), (94, 95, 153, 152), (93, 94, 152, 151), (92, 93, 151, 150), (90, 92, 150, 158), (41, 40, 162, 160), (40, 42, 163, 162), (42, 43, 164, 163), (43, 44, 165, 164), (44, 45, 166, 165), (47, 46, 167, 161), (45, 48, 168, 166), (48, 47, 161, 168), (46, 49, 169, 167), (49, 41, 160, 169)])
me_cylinder_001.polygons.foreach_set('material_index', [1, 1, 1, 1, 1, 1, 1, 1, 0, 1, 1, 1, 1, 1, 1, 1, 1, 1, 1, 1, 1, 1, 0, 0, 0, 0, 0, 0, 0, 0, 0, 0, 0, 0, 0, 0, 0, 0, 0, 0, 0, 0, 0, 0, 0, 0, 0, 0, 0, 0, 0, 0, 0, 0, 0, 0, 0, 0, 0, 0, 0, 0, 0, 0, 0, 0, 0, 0, 0, 0, 0, 0, 0, 0, 0, 0, 0, 0, 0, 0, 0, 0, 0, 0, 0, 0, 0, 0, 0, 0, 0, 0, 0, 0, 0, 0, 0, 0, 0, 0, 0, 0, 0, 0, 0, 0, 0, 0, 0, 0, 0, 0, 0, 0, 0, 0, 0, 0, 0, 0, 0, 0, 0, 0, 0, 0, 0, 0, 0, 0, 0, 0, 0, 0, 0, 0, 0, 0, 0, 0, 0, 0, 0, 0, 0, 0, 0, 0, 0, 0, 0, 0, 0, 0, 0, 0, 0, 0, 0, 0, 0, 0])
me_cylinder_001.materials.append(mat_material_001)
me_cylinder_001.materials.append(mat_material_002)
me_cylinder_001.use_remesh_preserve_volume = False
me_cylinder_001.use_remesh_preserve_attributes = False
me_cylinder_001.use_mirror_vertex_groups = False
me_cylinder_001.update()

# ---- objects
ob_baum4 = bpy.data.objects.new('baum4', me_cylinder_003)
ob_baum4_baumkrone1 = bpy.data.objects.new('baum4_baumkrone1', me_icosphere_002)
ob_baum3 = bpy.data.objects.new('baum3', me_cylinder_002)
ob_baum3_baumkrone1 = bpy.data.objects.new('baum3_baumkrone1', me_icosphere_001)
ob_baum2 = bpy.data.objects.new('baum2', me_cylinder_004)
ob_baum2_baumkrone2 = bpy.data.objects.new('baum2_baumkrone2', me_icosphere_003)
ob_baum2_baumkrone1 = bpy.data.objects.new('baum2_baumkrone1', me_icosphere)
ob_baum1 = bpy.data.objects.new('baum1', me_cylinder_001)

# ---- transforms, parenting, visibility, modifiers, constraints
ob_baum4.location = (-4.234, 1.751, 0.0)
ob_baum4.scale = (0.2852, 0.2852, 0.2852)
ob_baum4.lineart.crease_threshold = 0.0
ob_baum4_baumkrone1.parent = ob_baum4
ob_baum4_baumkrone1.matrix_parent_inverse = Matrix(((3.507, 0.0, 0.0, 14.85), (-1.192e-07, 3.507, 0.0, -6.138), (0.0, 0.0, 3.507, 0.0), (0.0, 0.0, 0.0, 1.0)))
ob_baum4_baumkrone1.location = (-4.18, 1.79, 3.586)
ob_baum4_baumkrone1.lineart.crease_threshold = 0.0
ob_baum3.location = (-4.78, -3.782, 0.0)
ob_baum3.scale = (0.2129, 0.2129, 0.2129)
ob_baum3.lineart.crease_threshold = 0.0
ob_baum3_baumkrone1.parent = ob_baum3
ob_baum3_baumkrone1.matrix_parent_inverse = Matrix(((4.698, 0.0, 0.0, 22.46), (-2.384e-07, 4.698, 0.0, 17.77), (0.0, 0.0, 4.698, 0.0), (0.0, 0.0, 0.0, 1.0)))
ob_baum3_baumkrone1.location = (-4.381, -3.493, 3.013)
ob_baum3_baumkrone1.lineart.crease_threshold = 0.0
ob_baum2.location = (-0.3959, -3.924, 0.0)
ob_baum2.scale = (0.3553, 0.3553, 0.3553)
ob_baum2.lineart.crease_threshold = 0.0
ob_baum2_baumkrone2.parent = ob_baum2
ob_baum2_baumkrone2.matrix_parent_inverse = Matrix(((2.815, 0.0, 0.0, 1.114), (2.618e-06, 2.815, 0.0, 10.98), (0.0, 0.0, 2.815, 0.0), (0.0, 0.0, 0.0, 1.0)))
ob_baum2_baumkrone2.location = (0.02824, -4.87, 1.991)
ob_baum2_baumkrone2.scale = (0.3676, 0.3676, 0.3676)
ob_baum2_baumkrone2.lineart.crease_threshold = 0.0
ob_baum2_baumkrone1.parent = ob_baum2
ob_baum2_baumkrone1.matrix_parent_inverse = Matrix(((2.815, 0.0, 0.0, 1.114), (2.618e-06, 2.815, 0.0, 10.98), (0.0, 0.0, 2.815, 0.0), (0.0, 0.0, 0.0, 1.0)))
ob_baum2_baumkrone1.location = (-0.1287, -4.089, 2.66)
ob_baum2_baumkrone1.scale = (0.6122, 0.6122, 0.6122)
ob_baum2_baumkrone1.lineart.crease_threshold = 0.0
ob_baum1.location = (-0.001456, 0.4793, -0.002506)
ob_baum1.scale = (0.3725, 0.3725, 0.3725)
ob_baum1.lineart.crease_threshold = 0.0

# ---- collection membership
col_collection_1.objects.link(ob_baum4)
col_collection_1.objects.link(ob_baum4_baumkrone1)
col_collection_1.objects.link(ob_baum3)
col_collection_1.objects.link(ob_baum3_baumkrone1)
col_collection_1.objects.link(ob_baum2)
col_collection_1.objects.link(ob_baum2_baumkrone2)
col_collection_1.objects.link(ob_baum2_baumkrone1)
col_collection_1.objects.link(ob_baum1)

# ---- scene / render settings (as saved in the file)
scene.frame_start = 1; scene.frame_end = 250; scene.frame_set(1)
scene.render.engine = 'BLENDER_EEVEE_NEXT'
scene.render.resolution_percentage = 50
scene.render.dither_intensity = 0.0
scene.cycles.use_denoising = False
scene.cycles.samples = 128
scene.cycles.sampling_pattern = 'TABULATED_SOBOL'
scene.cycles.use_adaptive_sampling = False
scene.cycles.use_light_tree = False
scene.cycles.blur_glossy = 0.0
scene.cycles.sample_clamp_indirect = 0.0
scene.view_settings.view_transform = 'Standard'
bpy.context.view_layer.update()

# ---- added for rendering (the .blend has no active camera and no usable light): camera, sun
cam_auto = bpy.data.cameras.new('AutoCamera')
cam_auto.lens = 50.0
cam_auto.sensor_width = 36.0
cam_auto.clip_end = 1000.0
ob_auto_camera = bpy.data.objects.new('AutoCamera', cam_auto)
scene.collection.objects.link(ob_auto_camera)
ob_auto_camera.location = (8.61195, -14.2137, 11.0888)
ob_auto_camera.rotation_euler = (1.09748, -7.21219e-08, 0.694738)
scene.camera = ob_auto_camera
light_auto_sun = bpy.data.lights.new('AutoSun', 'SUN')
light_auto_sun.energy = 3.0
light_auto_sun.angle = 0.0523599
ob_auto_sun = bpy.data.objects.new('AutoSun', light_auto_sun)
scene.collection.objects.link(ob_auto_sun)
ob_auto_sun.rotation_euler = (0.872665, 0.174533, 0.523599)
bpy.context.view_layer.update()
